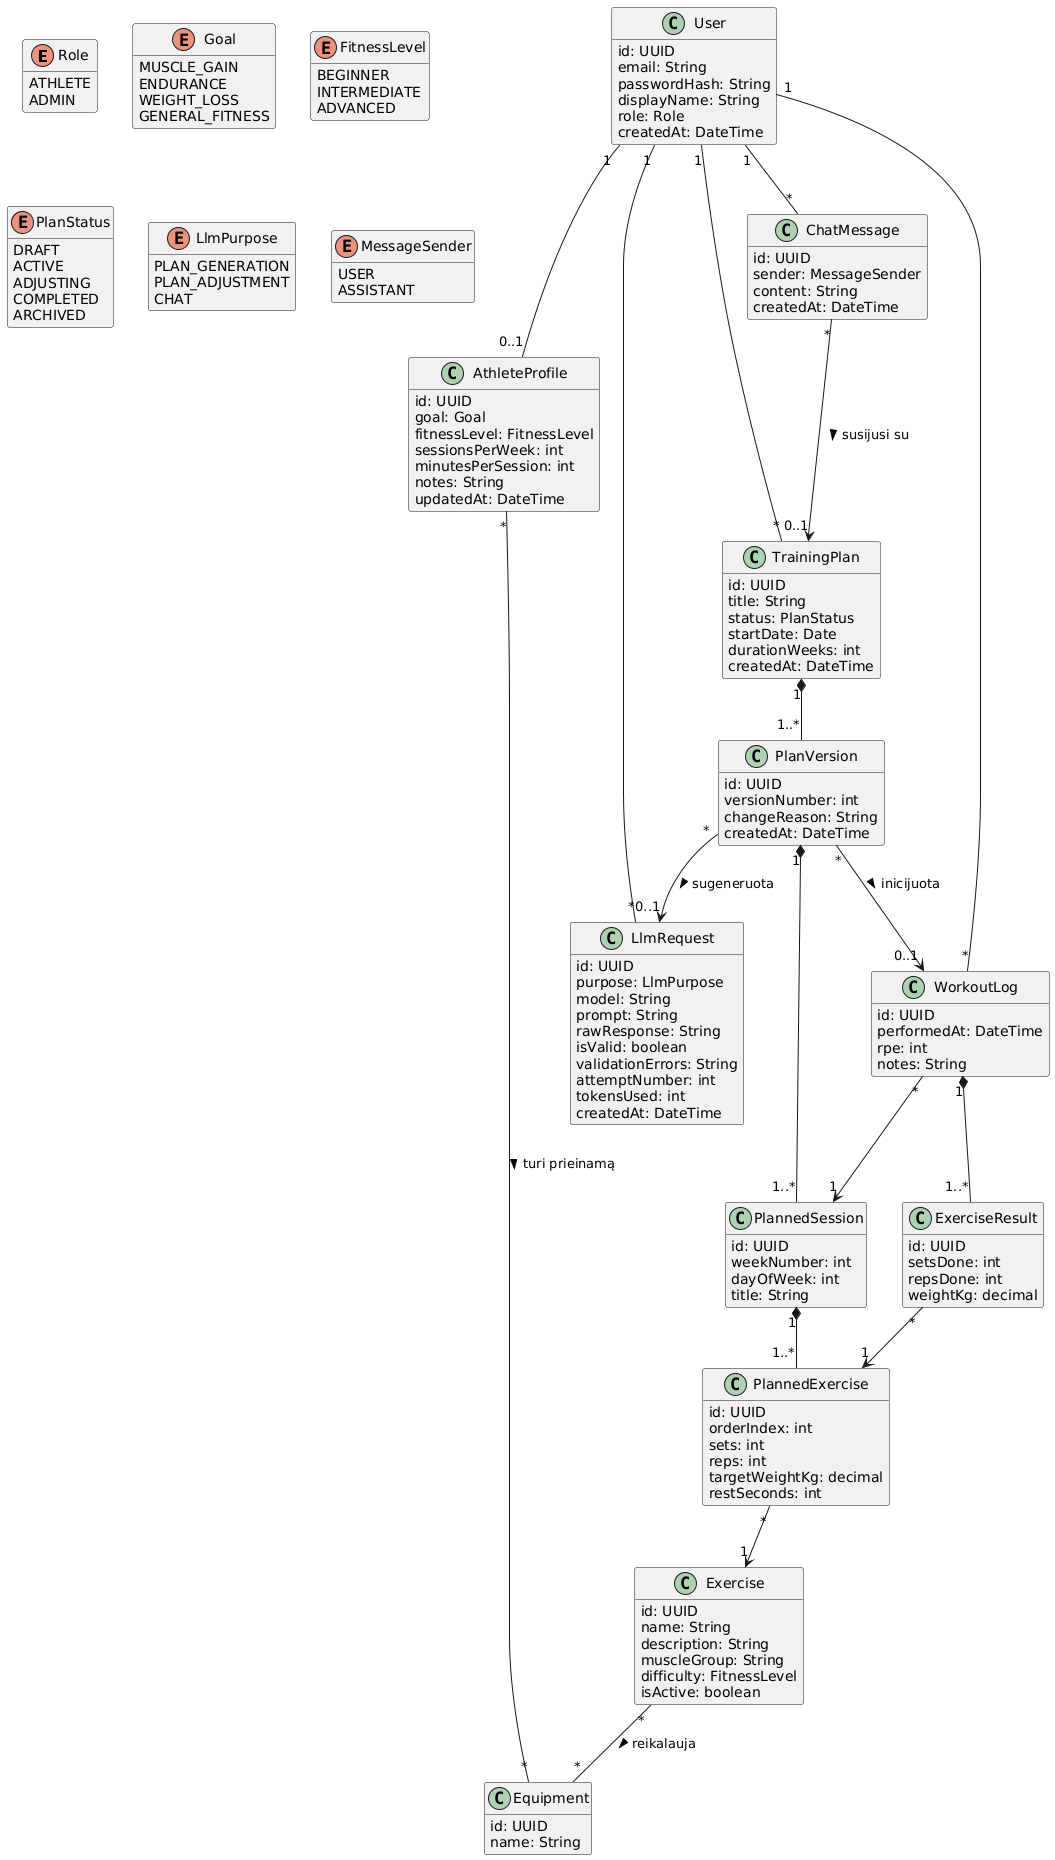

The diagram above was rendered by PlantUML. Its source (embedded in the PNG):
@startuml DomainModel
skinparam classAttributeIconSize 0
hide empty methods

enum Role {
  ATHLETE
  ADMIN
}
enum Goal {
  MUSCLE_GAIN
  ENDURANCE
  WEIGHT_LOSS
  GENERAL_FITNESS
}
enum FitnessLevel {
  BEGINNER
  INTERMEDIATE
  ADVANCED
}
enum PlanStatus {
  DRAFT
  ACTIVE
  ADJUSTING
  COMPLETED
  ARCHIVED
}
enum LlmPurpose {
  PLAN_GENERATION
  PLAN_ADJUSTMENT
  CHAT
}
enum MessageSender {
  USER
  ASSISTANT
}

class User {
  id: UUID
  email: String
  passwordHash: String
  displayName: String
  role: Role
  createdAt: DateTime
}
class AthleteProfile {
  id: UUID
  goal: Goal
  fitnessLevel: FitnessLevel
  sessionsPerWeek: int
  minutesPerSession: int
  notes: String
  updatedAt: DateTime
}
class Equipment {
  id: UUID
  name: String
}
class Exercise {
  id: UUID
  name: String
  description: String
  muscleGroup: String
  difficulty: FitnessLevel
  isActive: boolean
}
class TrainingPlan {
  id: UUID
  title: String
  status: PlanStatus
  startDate: Date
  durationWeeks: int
  createdAt: DateTime
}
class PlanVersion {
  id: UUID
  versionNumber: int
  changeReason: String
  createdAt: DateTime
}
class PlannedSession {
  id: UUID
  weekNumber: int
  dayOfWeek: int
  title: String
}
class PlannedExercise {
  id: UUID
  orderIndex: int
  sets: int
  reps: int
  targetWeightKg: decimal
  restSeconds: int
}
class WorkoutLog {
  id: UUID
  performedAt: DateTime
  rpe: int
  notes: String
}
class ExerciseResult {
  id: UUID
  setsDone: int
  repsDone: int
  weightKg: decimal
}
class LlmRequest {
  id: UUID
  purpose: LlmPurpose
  model: String
  prompt: String
  rawResponse: String
  isValid: boolean
  validationErrors: String
  attemptNumber: int
  tokensUsed: int
  createdAt: DateTime
}
class ChatMessage {
  id: UUID
  sender: MessageSender
  content: String
  createdAt: DateTime
}

User "1" -- "0..1" AthleteProfile
AthleteProfile "*" -- "*" Equipment : turi prieinamą >
Exercise "*" -- "*" Equipment : reikalauja >
User "1" -- "*" TrainingPlan
TrainingPlan "1" *-- "1..*" PlanVersion
PlanVersion "1" *-- "1..*" PlannedSession
PlannedSession "1" *-- "1..*" PlannedExercise
PlannedExercise "*" --> "1" Exercise
User "1" -- "*" WorkoutLog
WorkoutLog "*" --> "1" PlannedSession
WorkoutLog "1" *-- "1..*" ExerciseResult
ExerciseResult "*" --> "1" PlannedExercise
PlanVersion "*" --> "0..1" WorkoutLog : inicijuota >
PlanVersion "*" --> "0..1" LlmRequest : sugeneruota >
User "1" -- "*" LlmRequest
User "1" -- "*" ChatMessage
ChatMessage "*" --> "0..1" TrainingPlan : susijusi su >
@enduml